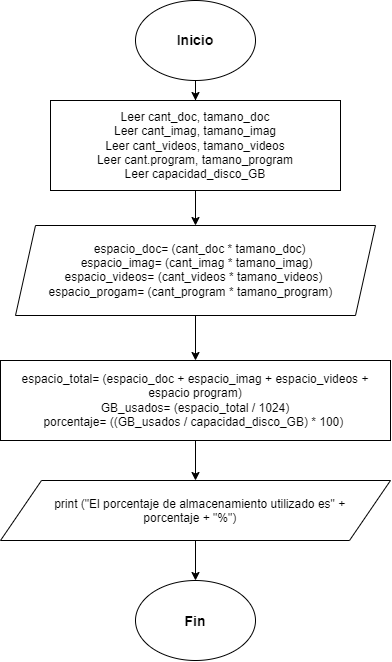

The diagram above was exported from draw.io. Its source (the exported page's mxGraphModel, read from the mxfile embedded in the PNG):
<mxGraphModel dx="761" dy="419" grid="1" gridSize="10" guides="1" tooltips="1" connect="1" arrows="1" fold="1" page="1" pageScale="1" pageWidth="827" pageHeight="1169" math="0" shadow="0">
  <root>
    <mxCell id="0" />
    <mxCell id="1" parent="0" />
    <mxCell id="Cw6QKDkHHQkL7TV1trZM-23" edge="1" parent="1" source="Cw6QKDkHHQkL7TV1trZM-1" style="edgeStyle=orthogonalEdgeStyle;rounded=0;orthogonalLoop=1;jettySize=auto;html=1;exitX=0.5;exitY=1;exitDx=0;exitDy=0;" target="Cw6QKDkHHQkL7TV1trZM-3">
      <mxGeometry relative="1" as="geometry" />
    </mxCell>
    <mxCell id="Cw6QKDkHHQkL7TV1trZM-1" parent="1" style="ellipse;whiteSpace=wrap;html=1;shapeInside=1;" value="" vertex="1">
      <mxGeometry height="80" width="120" x="354" y="10" as="geometry" />
    </mxCell>
    <mxCell id="P0naSJ56yOotvY_EzJGA-3" edge="1" parent="1" source="Cw6QKDkHHQkL7TV1trZM-3" style="edgeStyle=orthogonalEdgeStyle;rounded=0;orthogonalLoop=1;jettySize=auto;html=1;" target="P0naSJ56yOotvY_EzJGA-1" value="">
      <mxGeometry relative="1" as="geometry" />
    </mxCell>
    <mxCell id="Cw6QKDkHHQkL7TV1trZM-3" parent="1" style="shape=parallelogram;perimeter=parallelogramPerimeter;whiteSpace=wrap;html=1;shapeInside=1;fixedSize=1;size=-49;align=center;labelBackgroundColor=none;" value="&lt;br&gt;&lt;span style=&quot;color: rgb(0, 0, 0); font-family: Helvetica; font-size: 12px; font-style: normal; font-variant-ligatures: normal; font-variant-caps: normal; font-weight: 400; letter-spacing: normal; orphans: 2; text-indent: 0px; text-transform: none; widows: 2; word-spacing: 0px; -webkit-text-stroke-width: 0px; white-space: normal; text-decoration-thickness: initial; text-decoration-style: initial; text-decoration-color: initial; float: none; display: inline !important;&quot;&gt;Leer cant_doc, tamano_doc&lt;/span&gt;&lt;div style=&quot;forced-color-adjust: none; color: rgb(0, 0, 0); font-family: Helvetica; font-size: 12px; font-style: normal; font-variant-ligatures: normal; font-variant-caps: normal; font-weight: 400; letter-spacing: normal; orphans: 2; text-indent: 0px; text-transform: none; widows: 2; word-spacing: 0px; -webkit-text-stroke-width: 0px; white-space: normal; text-decoration-thickness: initial; text-decoration-style: initial; text-decoration-color: initial;&quot;&gt;Leer cant_imag, tamano_imag&lt;/div&gt;&lt;div style=&quot;forced-color-adjust: none; color: rgb(0, 0, 0); font-family: Helvetica; font-size: 12px; font-style: normal; font-variant-ligatures: normal; font-variant-caps: normal; font-weight: 400; letter-spacing: normal; orphans: 2; text-indent: 0px; text-transform: none; widows: 2; word-spacing: 0px; -webkit-text-stroke-width: 0px; white-space: normal; text-decoration-thickness: initial; text-decoration-style: initial; text-decoration-color: initial;&quot;&gt;Leer cant_videos, tamano_videos&lt;/div&gt;&lt;div style=&quot;forced-color-adjust: none; color: rgb(0, 0, 0); font-family: Helvetica; font-size: 12px; font-style: normal; font-variant-ligatures: normal; font-variant-caps: normal; font-weight: 400; letter-spacing: normal; orphans: 2; text-indent: 0px; text-transform: none; widows: 2; word-spacing: 0px; -webkit-text-stroke-width: 0px; white-space: normal; text-decoration-thickness: initial; text-decoration-style: initial; text-decoration-color: initial;&quot;&gt;Leer cant.program, tamano_program&lt;/div&gt;&lt;div style=&quot;forced-color-adjust: none; color: rgb(0, 0, 0); font-family: Helvetica; font-size: 12px; font-style: normal; font-variant-ligatures: normal; font-variant-caps: normal; font-weight: 400; letter-spacing: normal; orphans: 2; text-indent: 0px; text-transform: none; widows: 2; word-spacing: 0px; -webkit-text-stroke-width: 0px; white-space: normal; text-decoration-thickness: initial; text-decoration-style: initial; text-decoration-color: initial;&quot;&gt;Leer capacidad_disco_GB&lt;/div&gt;&lt;br&gt;&lt;div&gt;&lt;br&gt;&lt;/div&gt;" vertex="1">
      <mxGeometry height="90" width="290" x="269" y="110" as="geometry" />
    </mxCell>
    <mxCell id="Cw6QKDkHHQkL7TV1trZM-13" edge="1" parent="1" style="edgeStyle=orthogonalEdgeStyle;rounded=0;orthogonalLoop=1;jettySize=auto;html=1;" target="Cw6QKDkHHQkL7TV1trZM-6" value="">
      <mxGeometry relative="1" as="geometry">
        <mxPoint x="414" y="320" as="sourcePoint" />
      </mxGeometry>
    </mxCell>
    <mxCell id="Cw6QKDkHHQkL7TV1trZM-21" edge="1" parent="1" source="Cw6QKDkHHQkL7TV1trZM-6" style="edgeStyle=orthogonalEdgeStyle;rounded=0;orthogonalLoop=1;jettySize=auto;html=1;exitX=0.5;exitY=1;exitDx=0;exitDy=0;entryX=0.5;entryY=0;entryDx=0;entryDy=0;" target="Cw6QKDkHHQkL7TV1trZM-7">
      <mxGeometry relative="1" as="geometry" />
    </mxCell>
    <mxCell id="Cw6QKDkHHQkL7TV1trZM-6" parent="1" style="rounded=0;whiteSpace=wrap;html=1;align=center;" value="&lt;div style=&quot;&quot;&gt;&lt;span style=&quot;background-color: transparent;&quot;&gt;espacio_total= (espacio_doc + espacio_imag + espacio_videos + espacio program)&lt;/span&gt;&lt;/div&gt;&lt;div style=&quot;&quot;&gt;GB_usados= (espacio_total / 1024)&lt;/div&gt;&lt;div style=&quot;&quot;&gt;porcentaje= ((GB_usados / capacidad_disco_GB) * 100)&amp;nbsp;&lt;/div&gt;" vertex="1">
      <mxGeometry height="80" width="390" x="219" y="370" as="geometry" />
    </mxCell>
    <mxCell id="Cw6QKDkHHQkL7TV1trZM-22" edge="1" parent="1" source="Cw6QKDkHHQkL7TV1trZM-7" style="edgeStyle=orthogonalEdgeStyle;rounded=0;orthogonalLoop=1;jettySize=auto;html=1;exitX=0.5;exitY=1;exitDx=0;exitDy=0;entryX=0.5;entryY=0;entryDx=0;entryDy=0;" target="Cw6QKDkHHQkL7TV1trZM-9">
      <mxGeometry relative="1" as="geometry" />
    </mxCell>
    <mxCell id="Cw6QKDkHHQkL7TV1trZM-7" parent="1" style="shape=parallelogram;perimeter=parallelogramPerimeter;whiteSpace=wrap;html=1;shapeInside=1;fixedSize=1;size=41;" value="print (&quot;El porcentaje de almacenamiento utilizado es&quot; + porcentaje + &quot;%&quot;)" vertex="1">
      <mxGeometry height="60" width="390" x="219" y="490" as="geometry" />
    </mxCell>
    <mxCell id="Cw6QKDkHHQkL7TV1trZM-9" parent="1" style="ellipse;whiteSpace=wrap;html=1;shapeInside=1;" value="&lt;h3&gt;Fin&lt;/h3&gt;" vertex="1">
      <mxGeometry height="80" width="120" x="354" y="590" as="geometry" />
    </mxCell>
    <mxCell id="Cw6QKDkHHQkL7TV1trZM-10" parent="1" style="text;html=1;whiteSpace=wrap;strokeColor=none;fillColor=none;align=center;verticalAlign=middle;rounded=0;" value="&lt;h3&gt;Inicio&lt;/h3&gt;" vertex="1">
      <mxGeometry height="30" width="60" x="384" y="35" as="geometry" />
    </mxCell>
    <mxCell id="Cw6QKDkHHQkL7TV1trZM-12" edge="1" parent="1" style="edgeStyle=orthogonalEdgeStyle;rounded=0;orthogonalLoop=1;jettySize=auto;html=1;innerLoopWaypoints=1;exitX=0.5;exitY=1;exitDx=0;exitDy=0;">
      <mxGeometry relative="1" as="geometry">
        <mxPoint x="414" y="320" as="sourcePoint" />
        <mxPoint x="414" y="320" as="targetPoint" />
      </mxGeometry>
    </mxCell>
    <mxCell id="Cw6QKDkHHQkL7TV1trZM-20" edge="1" parent="1" source="Cw6QKDkHHQkL7TV1trZM-6" style="edgeStyle=orthogonalEdgeStyle;rounded=0;orthogonalLoop=1;jettySize=auto;html=1;innerLoopWaypoints=1;exitX=0.5;exitY=1;exitDx=0;exitDy=0;" target="Cw6QKDkHHQkL7TV1trZM-6">
      <mxGeometry relative="1" as="geometry" />
    </mxCell>
    <mxCell id="P0naSJ56yOotvY_EzJGA-1" parent="1" style="shape=parallelogram;perimeter=parallelogramPerimeter;whiteSpace=wrap;html=1;shapeInside=1;fixedSize=1;" value="espacio_doc= (cant_doc * tamano_doc)&lt;div&gt;espacio_imag= (cant_imag&amp;nbsp;&lt;span style=&quot;background-color: transparent;&quot;&gt;* tamano_imag&lt;/span&gt;&lt;span style=&quot;background-color: transparent;&quot;&gt;)&lt;/span&gt;&lt;/div&gt;&lt;div&gt;espacio_videos= (cant_videos&amp;nbsp;&lt;span style=&quot;background-color: transparent;&quot;&gt;* tamano_videos&lt;/span&gt;&lt;span style=&quot;background-color: transparent;&quot;&gt;)&lt;/span&gt;&lt;/div&gt;&lt;div&gt;espacio_progam= (cant_program&amp;nbsp;&lt;span style=&quot;background-color: transparent;&quot;&gt;* tamano_program&lt;/span&gt;&lt;span style=&quot;background-color: transparent;&quot;&gt;)&lt;/span&gt;&lt;/div&gt;" vertex="1">
      <mxGeometry height="90" width="360" x="234" y="235" as="geometry" />
    </mxCell>
  </root>
</mxGraphModel>